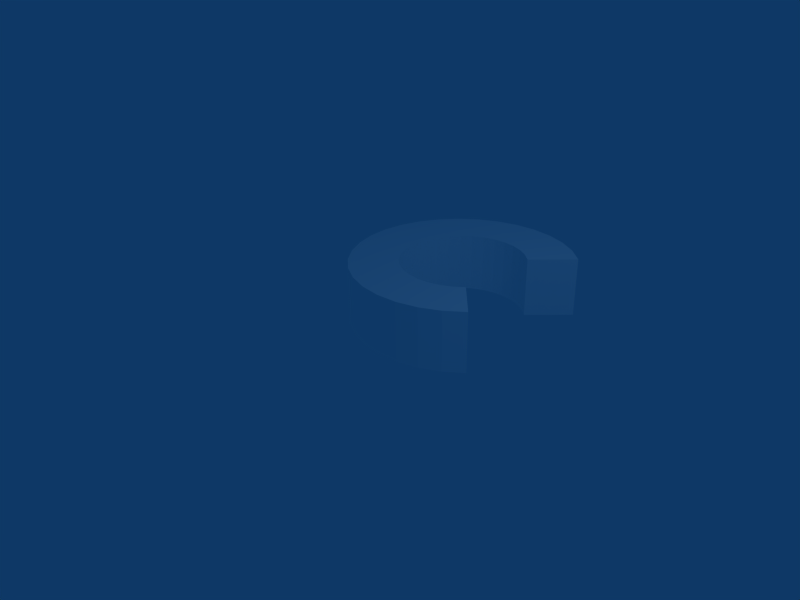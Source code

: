 # Source: C.blend  (saved by Blender 2.49.2; exported with 4.5.12 LTS)
import bpy
from mathutils import Matrix  # noqa: F401  (used for matrix-valued properties, if any)

bpy.ops.wm.read_factory_settings(use_empty=True)
scene = bpy.context.scene
scene.name = 'Scene'

# ---- collections
col_collection_1 = bpy.data.collections.new('Collection 1'); scene.collection.children.link(col_collection_1)

# ---- materials (node trees are filled in below, after node groups)
mat_material = bpy.data.materials.new('Material')
mat_material.alpha_threshold = 0.0
mat_material.diffuse_color = (1.0, 1.0, 1.0, 1.0)
mat_material.roughness = 0.5
mat_material.line_color = (0.0, 0.0, 0.0, 1.0)

# ---- material node trees

# ---- world
world_world = bpy.data.worlds.new('World'); scene.world = world_world
world_world.color = (0.05656, 0.2208, 0.4)
world_world.use_sun_shadow = False
world_world.sun_shadow_jitter_overblur = 0.0
world_world.cycles.sampling_method = 'MANUAL'
world_world.cycles.sample_map_resolution = 256

# ---- cameras
cam_camera = bpy.data.cameras.new('Camera')
cam_camera.passepartout_alpha = 0.2
cam_camera.clip_end = 100.0
cam_camera.lens = 35.0
cam_camera.ortho_scale = 7.314
cam_camera.show_passepartout = False
cam_camera.show_safe_areas = True
cam_camera.dof.focus_distance = 0.0
cam_camera.dof.aperture_fstop = 128.0

# ---- lights
light_spot = bpy.data.lights.new('Spot', 'POINT')
light_spot.transmission_factor = 0.0
light_spot.cutoff_distance = 30.0
light_spot.energy = 100.0
light_spot.shadow_buffer_clip_start = 1.001
light_spot.shadow_soft_size = 1.0
light_spot.shadow_maximum_resolution = 0.006
light_spot.use_absolute_resolution = True
light_spot.cycles.use_multiple_importance_sampling = False

# ---- meshes
me_cube = bpy.data.meshes.new('Cube')
me_cube.from_pydata([(1.283, 3.062, -0.4609), (1.283, 0.5291, -0.4609), (1.012, 0.3063, -0.4609), (0.7023, 0.1408, -0.4609), (0.3663, 0.03889, -0.4609), (0.01683, 0.004471, -0.4609), (-0.3326, 0.03889, -0.4609), (-0.6686, 0.1408, -0.4609), (-0.9783, 0.3063, -0.4609), (-1.25, 0.5291, -0.4609), (-1.473, 0.8005, -0.4609), (-1.638, 1.11, -0.4609), (-1.74, 1.446, -0.4609), (-1.774, 1.796, -0.4609), (-1.74, 2.145, -0.4609), (-1.638, 2.481, -0.4609), (-1.472, 2.791, -0.4609), (-1.25, 3.062, -0.4609), (-0.9783, 3.285, -0.4609), (-0.6686, 3.451, -0.4609), (-0.3326, 3.552, -0.4609), (0.01683, 3.587, -0.4609), (0.3663, 3.552, -0.4609), (0.7023, 3.451, -0.4609), (1.012, 3.285, -0.4609), (0.7357, 2.499, -0.4611), (0.7357, 1.085, -0.4611), (0.5842, 0.9608, -0.4611), (0.4113, 0.8684, -0.4611), (0.2237, 0.8115, -0.4611), (0.0286, 0.7923, -0.4611), (-0.1665, 0.8115, -0.4611), (-0.3541, 0.8684, -0.4611), (-0.527, 0.9608, -0.4611), (-0.6785, 1.085, -0.4611), (-0.8029, 1.237, -0.4611), (-0.8953, 1.41, -0.4611), (-0.9522, 1.597, -0.4611), (-0.9714, 1.792, -0.4611), (-0.9522, 1.987, -0.4611), (-0.8953, 2.175, -0.4611), (-0.8029, 2.348, -0.4611), (-0.6785, 2.499, -0.4611), (-0.527, 2.624, -0.4611), (-0.3541, 2.716, -0.4611), (-0.1665, 2.773, -0.4611), (0.0286, 2.792, -0.4611), (0.2237, 2.773, -0.4611), (0.4113, 2.716, -0.4611), (0.5842, 2.624, -0.4611), (1.283, 0.5291, 0.5054), (1.012, 0.3063, 0.5054), (0.7023, 0.1408, 0.5054), (0.3663, 0.03889, 0.5054), (0.01683, 0.004471, 0.5054), (-0.3326, 0.03889, 0.5054), (-0.6686, 0.1408, 0.5054), (-0.9783, 0.3063, 0.5054), (-1.25, 0.5291, 0.5054), (-1.473, 0.8005, 0.5054), (-1.638, 1.11, 0.5054), (-1.74, 1.446, 0.5054), (-1.774, 1.796, 0.5054), (-1.74, 2.145, 0.5054), (-1.638, 2.481, 0.5054), (-1.472, 2.791, 0.5054), (-1.25, 3.062, 0.5054), (-0.9783, 3.285, 0.5054), (-0.6686, 3.451, 0.5054), (-0.3326, 3.552, 0.5054), (0.01683, 3.587, 0.5054), (0.3663, 3.552, 0.5054), (0.7023, 3.451, 0.5054), (1.012, 3.285, 0.5054), (1.283, 3.062, 0.5054), (0.7357, 1.085, 0.5051), (0.5842, 0.9608, 0.5051), (0.4113, 0.8684, 0.5051), (0.2237, 0.8115, 0.5051), (0.0286, 0.7923, 0.5051), (-0.1665, 0.8115, 0.5051), (-0.3541, 0.8684, 0.5051), (-0.527, 0.9608, 0.5051), (-0.6785, 1.085, 0.5051), (-0.8029, 1.237, 0.5051), (-0.8953, 1.41, 0.5051), (-0.9522, 1.597, 0.5051), (-0.9714, 1.792, 0.5051), (-0.9522, 1.987, 0.5051), (-0.8953, 2.175, 0.5051), (-0.8029, 2.348, 0.5051), (-0.6785, 2.499, 0.5051), (-0.527, 2.624, 0.5051), (-0.3541, 2.716, 0.5051), (-0.1665, 2.773, 0.5051), (0.0286, 2.792, 0.5051), (0.2237, 2.773, 0.5051), (0.4113, 2.716, 0.5051), (0.5842, 2.624, 0.5051), (0.7357, 2.499, 0.5051)], [], [(2, 1, 50, 51), (3, 2, 51, 52), (4, 3, 52, 53), (5, 4, 53, 54), (6, 5, 54, 55), (7, 6, 55, 56), (8, 7, 56, 57), (9, 8, 57, 58), (10, 9, 58, 59), (11, 10, 59, 60), (12, 11, 60, 61), (13, 12, 61, 62), (14, 13, 62, 63), (15, 14, 63, 64), (16, 15, 64, 65), (17, 16, 65, 66), (18, 17, 66, 67), (19, 18, 67, 68), (20, 19, 68, 69), (21, 20, 69, 70), (22, 21, 70, 71), (23, 22, 71, 72), (24, 23, 72, 73), (74, 0, 24, 73), (27, 76, 75, 26), (28, 77, 76, 27), (29, 78, 77, 28), (30, 79, 78, 29), (31, 80, 79, 30), (32, 81, 80, 31), (33, 82, 81, 32), (34, 83, 82, 33), (35, 84, 83, 34), (36, 85, 84, 35), (37, 86, 85, 36), (38, 87, 86, 37), (39, 88, 87, 38), (40, 89, 88, 39), (41, 90, 89, 40), (42, 91, 90, 41), (43, 92, 91, 42), (44, 93, 92, 43), (45, 94, 93, 44), (46, 95, 94, 45), (47, 96, 95, 46), (48, 97, 96, 47), (49, 98, 97, 48), (49, 25, 99, 98), (25, 0, 74, 99), (26, 75, 50, 1), (50, 75, 76, 51), (51, 76, 77, 52), (52, 77, 78, 53), (53, 78, 79, 54), (54, 79, 80, 55), (55, 80, 81, 56), (56, 81, 82, 57), (57, 82, 83, 58), (58, 83, 84, 59), (59, 84, 85, 60), (60, 85, 86, 61), (61, 86, 87, 62), (62, 87, 88, 63), (63, 88, 89, 64), (64, 89, 90, 65), (65, 90, 91, 66), (66, 91, 92, 67), (67, 92, 93, 68), (68, 93, 94, 69), (69, 94, 95, 70), (70, 95, 96, 71), (71, 96, 97, 72), (72, 97, 98, 73), (73, 98, 99, 74), (1, 2, 27, 26), (2, 3, 28, 27), (3, 4, 29, 28), (4, 5, 30, 29), (5, 6, 31, 30), (6, 7, 32, 31), (7, 8, 33, 32), (8, 9, 34, 33), (9, 10, 35, 34), (10, 11, 36, 35), (11, 12, 37, 36), (12, 13, 38, 37), (13, 14, 39, 38), (14, 15, 40, 39), (15, 16, 41, 40), (16, 17, 42, 41), (17, 18, 43, 42), (18, 19, 44, 43), (19, 20, 45, 44), (20, 21, 46, 45), (21, 22, 47, 46), (22, 23, 48, 47), (23, 24, 49, 48), (0, 25, 49, 24)])
_uv = me_cube.uv_layers.new(name='UVTex')
_uv.uv.foreach_set('vector', [0.0, 0.0, 1.0, 0.0, 1.0, 1.0, 0.0, 1.0, 0.0, 0.0, 1.0, 0.0, 1.0, 1.0, 0.0, 1.0, 0.0, 0.0, 1.0, 0.0, 1.0, 1.0, 0.0, 1.0, 0.0, 0.0, 1.0, 0.0, 1.0, 1.0, 0.0, 1.0, 0.0, 0.0, 1.0, 0.0, 1.0, 1.0, 0.0, 1.0, 0.0, 0.0, 1.0, 0.0, 1.0, 1.0, 0.0, 1.0, 0.0, 0.0, 1.0, 0.0, 1.0, 1.0, 0.0, 1.0, 0.0, 0.0, 1.0, 0.0, 1.0, 1.0, 0.0, 1.0, 0.0, 0.0, 1.0, 0.0, 1.0, 1.0, 0.0, 1.0, 0.0, 0.0, 1.0, 0.0, 1.0, 1.0, 0.0, 1.0, 0.0, 0.0, 1.0, 0.0, 1.0, 1.0, 0.0, 1.0, 0.0, 0.0, 1.0, 0.0, 1.0, 1.0, 0.0, 1.0, 0.0, 0.0, 1.0, 0.0, 1.0, 1.0, 0.0, 1.0, 0.0, 0.0, 1.0, 0.0, 1.0, 1.0, 0.0, 1.0, 0.0, 0.0, 1.0, 0.0, 1.0, 1.0, 0.0, 1.0, 0.0, 0.0, 1.0, 0.0, 1.0, 1.0, 0.0, 1.0, 0.0, 0.0, 1.0, 0.0, 1.0, 1.0, 0.0, 1.0, 0.0, 0.0, 1.0, 0.0, 1.0, 1.0, 0.0, 1.0, 0.0, 0.0, 1.0, 0.0, 1.0, 1.0, 0.0, 1.0, 0.0, 0.0, 1.0, 0.0, 1.0, 1.0, 0.0, 1.0, 0.0, 0.0, 1.0, 0.0, 1.0, 1.0, 0.0, 1.0, 0.0, 0.0, 1.0, 0.0, 1.0, 1.0, 0.0, 1.0, 0.0, 0.0, 1.0, 0.0, 1.0, 1.0, 0.0, 1.0, 1.0, 1.0, 1.0, 0.0, 0.0, 0.0, 0.0, 1.0, 0.0, 0.0, 0.0, 1.0, 1.0, 1.0, 1.0, 0.0, 0.0, 0.0, 0.0, 1.0, 1.0, 1.0, 1.0, 0.0, 0.0, 0.0, 0.0, 1.0, 1.0, 1.0, 1.0, 0.0, 0.0, 0.0, 0.0, 1.0, 1.0, 1.0, 1.0, 0.0, 0.0, 0.0, 0.0, 1.0, 1.0, 1.0, 1.0, 0.0, 0.0, 0.0, 0.0, 1.0, 1.0, 1.0, 1.0, 0.0, 0.0, 0.0, 0.0, 1.0, 1.0, 1.0, 1.0, 0.0, 0.0, 0.0, 0.0, 1.0, 1.0, 1.0, 1.0, 0.0, 0.0, 0.0, 0.0, 1.0, 1.0, 1.0, 1.0, 0.0, 0.0, 0.0, 0.0, 1.0, 1.0, 1.0, 1.0, 0.0, 0.0, 0.0, 0.0, 1.0, 1.0, 1.0, 1.0, 0.0, 0.0, 0.0, 0.0, 1.0, 1.0, 1.0, 1.0, 0.0, 0.0, 0.0, 0.0, 1.0, 1.0, 1.0, 1.0, 0.0, 0.0, 0.0, 0.0, 1.0, 1.0, 1.0, 1.0, 0.0, 0.0, 0.0, 0.0, 1.0, 1.0, 1.0, 1.0, 0.0, 0.0, 0.0, 0.0, 1.0, 1.0, 1.0, 1.0, 0.0, 0.0, 0.0, 0.0, 1.0, 1.0, 1.0, 1.0, 0.0, 0.0, 0.0, 0.0, 1.0, 1.0, 1.0, 1.0, 0.0, 0.0, 0.0, 0.0, 1.0, 1.0, 1.0, 1.0, 0.0, 0.0, 0.0, 0.0, 1.0, 1.0, 1.0, 1.0, 0.0, 0.0, 0.0, 0.0, 1.0, 1.0, 1.0, 1.0, 0.0, 0.0, 0.0, 0.0, 1.0, 1.0, 1.0, 1.0, 0.0, 0.0, 0.0, 0.0, 1.0, 1.0, 1.0, 1.0, 0.0, 0.0, 0.0, 1.0, 0.0, 1.0, 1.0, 0.0, 1.0, 0.0, 0.0, 1.0, 0.0, 1.0, 1.0, 0.0, 1.0, 0.0, 0.0, 0.0, 1.0, 1.0, 1.0, 1.0, 0.0, 0.0, 0.0, 1.0, 0.0, 1.0, 1.0, 0.0, 1.0, 0.0, 0.0, 1.0, 0.0, 1.0, 1.0, 0.0, 1.0, 0.0, 0.0, 1.0, 0.0, 1.0, 1.0, 0.0, 1.0, 0.0, 0.0, 1.0, 0.0, 1.0, 1.0, 0.0, 1.0, 0.0, 0.0, 1.0, 0.0, 1.0, 1.0, 0.0, 1.0, 0.0, 0.0, 1.0, 0.0, 1.0, 1.0, 0.0, 1.0, 0.0, 0.0, 1.0, 0.0, 1.0, 1.0, 0.0, 1.0, 0.0, 0.0, 1.0, 0.0, 1.0, 1.0, 0.0, 1.0, 0.0, 0.0, 1.0, 0.0, 1.0, 1.0, 0.0, 1.0, 0.0, 0.0, 1.0, 0.0, 1.0, 1.0, 0.0, 1.0, 0.0, 0.0, 1.0, 0.0, 1.0, 1.0, 0.0, 1.0, 0.0, 0.0, 1.0, 0.0, 1.0, 1.0, 0.0, 1.0, 0.0, 0.0, 1.0, 0.0, 1.0, 1.0, 0.0, 1.0, 0.0, 0.0, 1.0, 0.0, 1.0, 1.0, 0.0, 1.0, 0.0, 0.0, 1.0, 0.0, 1.0, 1.0, 0.0, 1.0, 0.0, 0.0, 1.0, 0.0, 1.0, 1.0, 0.0, 1.0, 0.0, 0.0, 1.0, 0.0, 1.0, 1.0, 0.0, 1.0, 0.0, 0.0, 1.0, 0.0, 1.0, 1.0, 0.0, 1.0, 0.0, 0.0, 1.0, 0.0, 1.0, 1.0, 0.0, 1.0, 0.0, 0.0, 1.0, 0.0, 1.0, 1.0, 0.0, 1.0, 0.0, 0.0, 1.0, 0.0, 1.0, 1.0, 0.0, 1.0, 0.0, 0.0, 1.0, 0.0, 1.0, 1.0, 0.0, 1.0, 0.0, 0.0, 1.0, 0.0, 1.0, 1.0, 0.0, 1.0, 0.0, 0.0, 0.0, 1.0, 1.0, 1.0, 1.0, 0.0, 0.0, 0.0, 0.0, 1.0, 1.0, 1.0, 1.0, 0.0, 0.0, 0.0, 0.0, 1.0, 1.0, 1.0, 1.0, 0.0, 0.0, 0.0, 0.0, 1.0, 1.0, 1.0, 1.0, 0.0, 0.0, 0.0, 0.0, 1.0, 1.0, 1.0, 1.0, 0.0, 0.0, 0.0, 0.0, 1.0, 1.0, 1.0, 1.0, 0.0, 0.0, 0.0, 0.0, 1.0, 1.0, 1.0, 1.0, 0.0, 0.0, 0.0, 0.0, 1.0, 1.0, 1.0, 1.0, 0.0, 0.0, 0.0, 0.0, 1.0, 1.0, 1.0, 1.0, 0.0, 0.0, 0.0, 0.0, 1.0, 1.0, 1.0, 1.0, 0.0, 0.0, 0.0, 0.0, 1.0, 1.0, 1.0, 1.0, 0.0, 0.0, 0.0, 0.0, 1.0, 1.0, 1.0, 1.0, 0.0, 0.0, 0.0, 0.0, 1.0, 1.0, 1.0, 1.0, 0.0, 0.0, 0.0, 0.0, 1.0, 1.0, 1.0, 1.0, 0.0, 0.0, 0.0, 0.0, 1.0, 1.0, 1.0, 1.0, 0.0, 0.0, 0.0, 0.0, 1.0, 1.0, 1.0, 1.0, 0.0, 0.0, 0.0, 0.0, 1.0, 1.0, 1.0, 1.0, 0.0, 0.0, 0.0, 0.0, 1.0, 1.0, 1.0, 1.0, 0.0, 0.0, 0.0, 0.0, 1.0, 1.0, 1.0, 1.0, 0.0, 0.0, 0.0, 0.0, 1.0, 1.0, 1.0, 1.0, 0.0, 0.0, 0.0, 0.0, 1.0, 1.0, 1.0, 1.0, 0.0, 0.0, 0.0, 0.0, 1.0, 1.0, 1.0, 1.0, 0.0, 0.0, 0.0, 0.0, 1.0, 1.0, 1.0, 1.0, 0.0, 0.0, 0.0, 0.0, 1.0, 1.0, 1.0, 1.0, 0.0, 0.0, 0.0, 0.0, 1.0, 1.0, 1.0, 1.0, 0.0])
me_cube.materials.append(mat_material)
me_cube.use_remesh_preserve_volume = False
me_cube.use_remesh_preserve_attributes = False
me_cube.use_mirror_vertex_groups = False
me_cube.update()

# ---- objects
ob_cube = bpy.data.objects.new('Cube', me_cube)
ob_lamp = bpy.data.objects.new('Lamp', light_spot)
ob_camera = bpy.data.objects.new('Camera', cam_camera)

# ---- transforms, parenting, visibility, modifiers, constraints
ob_cube.location = (0.0, 0.0, 0.0)
ob_cube.lock_rotations_4d = False
ob_cube.empty_display_type = 'ARROWS'
ob_cube.color = (0.0, 0.0, 0.0, 1.0)
ob_cube.lineart.crease_threshold = 0.0
_vg = ob_cube.vertex_groups.new(name='Back Vertices')
_vg = ob_cube.vertex_groups.new(name='Front Vertices')
ob_lamp.location = (4.076, 1.005, 5.904)
ob_lamp.rotation_euler = (0.6503, 0.05522, 1.866)
ob_lamp.lock_rotations_4d = False
ob_lamp.empty_display_type = 'ARROWS'
ob_lamp.color = (0.0, 0.0, 0.0, 0.0)
ob_lamp.lineart.crease_threshold = 0.0
ob_camera.location = (7.481, -6.508, 5.344)
ob_camera.rotation_euler = (1.109, 0.01082, 0.8149)
ob_camera.lock_rotations_4d = False
ob_camera.empty_display_type = 'ARROWS'
ob_camera.color = (0.0, 0.0, 0.0, 0.0)
ob_camera.display_type = 'WIRE'
ob_camera.lineart.crease_threshold = 0.0

# ---- collection membership
col_collection_1.objects.link(ob_cube)
col_collection_1.objects.link(ob_lamp)
col_collection_1.objects.link(ob_camera)

# ---- scene / render settings (as saved in the file)
scene.camera = ob_camera
scene.frame_start = 1; scene.frame_end = 250; scene.frame_set(5)
scene.render.engine = 'BLENDER_EEVEE_NEXT'
scene.render.image_settings.file_format = 'JPEG'
scene.render.image_settings.color_mode = 'RGB'
scene.render.image_settings.compression = 90
scene.render.resolution_x = 800
scene.render.resolution_y = 600
scene.render.pixel_aspect_x = 100.0
scene.render.pixel_aspect_y = 100.0
scene.render.fps = 25
scene.render.dither_intensity = 0.0
scene.render.use_compositing = False
scene.render.use_sequencer = False
scene.render.bake_margin = 2
scene.render.bake_bias = 0.0
scene.render.use_stamp_time = False
scene.render.use_stamp_date = False
scene.render.use_stamp_frame = False
scene.render.use_stamp_camera = False
scene.render.use_stamp_scene = False
scene.render.use_stamp_filename = False
scene.render.use_stamp_render_time = False
scene.render.stamp_font_size = 0
scene.cycles.use_denoising = False
scene.cycles.samples = 10
scene.cycles.sampling_pattern = 'TABULATED_SOBOL'
scene.cycles.light_sampling_threshold = 0.0
scene.cycles.use_adaptive_sampling = False
scene.cycles.use_light_tree = False
scene.cycles.blur_glossy = 0.0
scene.cycles.volume_bounces = 1
scene.cycles.pixel_filter_type = 'GAUSSIAN'
scene.cycles.sample_clamp_indirect = 0.0
scene.view_settings.view_transform = 'Raw'
bpy.context.view_layer.update()
